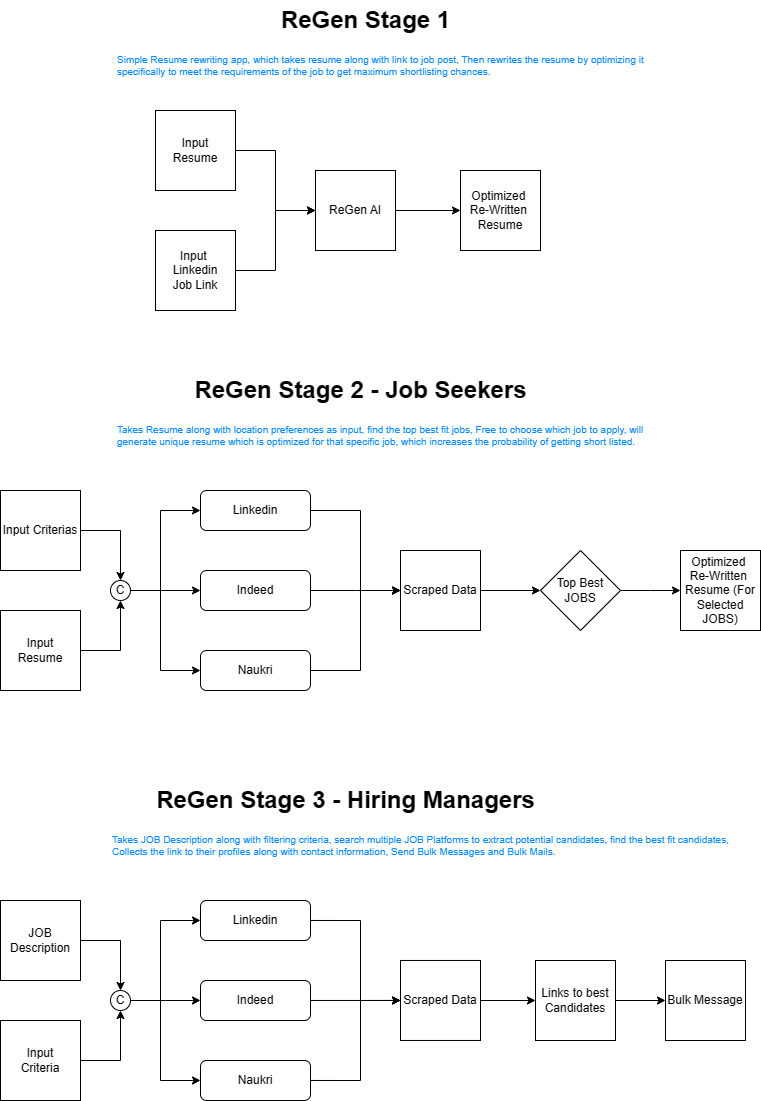

The diagram above was exported from draw.io. Its source (the exported page's mxGraphModel, read from the mxfile embedded in the PNG):
<mxGraphModel dx="1253" dy="711" grid="1" gridSize="10" guides="1" tooltips="1" connect="1" arrows="1" fold="1" page="1" pageScale="1" pageWidth="850" pageHeight="1100" math="0" shadow="0">
  <root>
    <mxCell id="0" />
    <mxCell id="1" parent="0" />
    <mxCell id="6a9c25DvWT7pFZT9xAfh-8" style="edgeStyle=orthogonalEdgeStyle;rounded=0;orthogonalLoop=1;jettySize=auto;html=1;" edge="1" parent="1" source="6a9c25DvWT7pFZT9xAfh-1" target="6a9c25DvWT7pFZT9xAfh-3">
      <mxGeometry relative="1" as="geometry" />
    </mxCell>
    <mxCell id="6a9c25DvWT7pFZT9xAfh-1" value="ReGen AI" style="whiteSpace=wrap;html=1;aspect=fixed;" vertex="1" parent="1">
      <mxGeometry x="360" y="200" width="80" height="80" as="geometry" />
    </mxCell>
    <mxCell id="6a9c25DvWT7pFZT9xAfh-2" value="ReGen Stage 1" style="text;strokeColor=none;fillColor=none;html=1;fontSize=24;fontStyle=1;verticalAlign=middle;align=center;" vertex="1" parent="1">
      <mxGeometry x="360" y="30" width="100" height="40" as="geometry" />
    </mxCell>
    <mxCell id="6a9c25DvWT7pFZT9xAfh-3" value="Optimized&amp;nbsp;&lt;br&gt;Re-Written&amp;nbsp;&lt;br&gt;Resume" style="whiteSpace=wrap;html=1;aspect=fixed;" vertex="1" parent="1">
      <mxGeometry x="505" y="200" width="80" height="80" as="geometry" />
    </mxCell>
    <mxCell id="6a9c25DvWT7pFZT9xAfh-6" style="edgeStyle=orthogonalEdgeStyle;rounded=0;orthogonalLoop=1;jettySize=auto;html=1;" edge="1" parent="1" source="6a9c25DvWT7pFZT9xAfh-4" target="6a9c25DvWT7pFZT9xAfh-1">
      <mxGeometry relative="1" as="geometry">
        <mxPoint x="320" y="310" as="targetPoint" />
        <Array as="points">
          <mxPoint x="320" y="180" />
          <mxPoint x="320" y="240" />
        </Array>
      </mxGeometry>
    </mxCell>
    <mxCell id="6a9c25DvWT7pFZT9xAfh-4" value="Input &lt;br&gt;Resume" style="whiteSpace=wrap;html=1;aspect=fixed;" vertex="1" parent="1">
      <mxGeometry x="200" y="140" width="80" height="80" as="geometry" />
    </mxCell>
    <mxCell id="6a9c25DvWT7pFZT9xAfh-7" style="edgeStyle=orthogonalEdgeStyle;rounded=0;orthogonalLoop=1;jettySize=auto;html=1;entryX=0;entryY=0.5;entryDx=0;entryDy=0;" edge="1" parent="1" source="6a9c25DvWT7pFZT9xAfh-5" target="6a9c25DvWT7pFZT9xAfh-1">
      <mxGeometry relative="1" as="geometry">
        <mxPoint x="320" y="120" as="targetPoint" />
        <Array as="points">
          <mxPoint x="320" y="300" />
          <mxPoint x="320" y="240" />
        </Array>
      </mxGeometry>
    </mxCell>
    <mxCell id="6a9c25DvWT7pFZT9xAfh-5" value="Input&amp;nbsp;&lt;br&gt;Linkedin&lt;br&gt;Job Link" style="whiteSpace=wrap;html=1;aspect=fixed;" vertex="1" parent="1">
      <mxGeometry x="200" y="260" width="80" height="80" as="geometry" />
    </mxCell>
    <mxCell id="6a9c25DvWT7pFZT9xAfh-10" value="ReGen Stage 2 - Job Seekers" style="text;strokeColor=none;fillColor=none;html=1;fontSize=24;fontStyle=1;verticalAlign=middle;align=center;" vertex="1" parent="1">
      <mxGeometry x="355" y="400" width="100" height="40" as="geometry" />
    </mxCell>
    <mxCell id="6a9c25DvWT7pFZT9xAfh-11" value="&lt;font style=&quot;font-weight: normal; font-size: 10px;&quot;&gt;Simple Resume rewriting app, which takes resume along with link to job post, Then rewrites the resume by optimizing it &lt;br style=&quot;font-size: 10px;&quot;&gt;specifically to meet the requirements of the job to get maximum shortlisting chances.&lt;/font&gt;" style="text;strokeColor=none;fillColor=none;html=1;fontSize=10;fontStyle=1;verticalAlign=bottom;align=left;horizontal=1;fontColor=#058AFF;" vertex="1" parent="1">
      <mxGeometry x="160" y="70" width="100" height="40" as="geometry" />
    </mxCell>
    <mxCell id="6a9c25DvWT7pFZT9xAfh-20" style="edgeStyle=orthogonalEdgeStyle;rounded=0;orthogonalLoop=1;jettySize=auto;html=1;entryX=0.5;entryY=1;entryDx=0;entryDy=0;" edge="1" parent="1" source="6a9c25DvWT7pFZT9xAfh-12" target="6a9c25DvWT7pFZT9xAfh-18">
      <mxGeometry relative="1" as="geometry">
        <mxPoint x="215" y="680" as="targetPoint" />
        <Array as="points">
          <mxPoint x="165" y="680" />
        </Array>
      </mxGeometry>
    </mxCell>
    <mxCell id="6a9c25DvWT7pFZT9xAfh-12" value="Input &lt;br&gt;Resume" style="whiteSpace=wrap;html=1;aspect=fixed;" vertex="1" parent="1">
      <mxGeometry x="45" y="640" width="80" height="80" as="geometry" />
    </mxCell>
    <mxCell id="6a9c25DvWT7pFZT9xAfh-19" style="edgeStyle=orthogonalEdgeStyle;rounded=0;orthogonalLoop=1;jettySize=auto;html=1;entryX=0.5;entryY=0;entryDx=0;entryDy=0;" edge="1" parent="1" source="6a9c25DvWT7pFZT9xAfh-14" target="6a9c25DvWT7pFZT9xAfh-18">
      <mxGeometry relative="1" as="geometry">
        <mxPoint x="215" y="560" as="targetPoint" />
        <Array as="points">
          <mxPoint x="165" y="560" />
        </Array>
      </mxGeometry>
    </mxCell>
    <mxCell id="6a9c25DvWT7pFZT9xAfh-14" value="Input Criterias" style="whiteSpace=wrap;html=1;aspect=fixed;" vertex="1" parent="1">
      <mxGeometry x="45" y="520" width="80" height="80" as="geometry" />
    </mxCell>
    <mxCell id="6a9c25DvWT7pFZT9xAfh-26" style="edgeStyle=orthogonalEdgeStyle;rounded=0;orthogonalLoop=1;jettySize=auto;html=1;entryX=0;entryY=0.5;entryDx=0;entryDy=0;" edge="1" parent="1" source="6a9c25DvWT7pFZT9xAfh-15" target="6a9c25DvWT7pFZT9xAfh-25">
      <mxGeometry relative="1" as="geometry">
        <mxPoint x="405" y="620" as="targetPoint" />
        <Array as="points">
          <mxPoint x="405" y="540" />
          <mxPoint x="405" y="620" />
        </Array>
      </mxGeometry>
    </mxCell>
    <mxCell id="6a9c25DvWT7pFZT9xAfh-15" value="Linkedin" style="rounded=1;whiteSpace=wrap;html=1;" vertex="1" parent="1">
      <mxGeometry x="245" y="520" width="110" height="40" as="geometry" />
    </mxCell>
    <mxCell id="6a9c25DvWT7pFZT9xAfh-28" style="edgeStyle=orthogonalEdgeStyle;rounded=0;orthogonalLoop=1;jettySize=auto;html=1;" edge="1" parent="1" source="6a9c25DvWT7pFZT9xAfh-16">
      <mxGeometry relative="1" as="geometry">
        <mxPoint x="445" y="620" as="targetPoint" />
      </mxGeometry>
    </mxCell>
    <mxCell id="6a9c25DvWT7pFZT9xAfh-16" value="Indeed" style="rounded=1;whiteSpace=wrap;html=1;" vertex="1" parent="1">
      <mxGeometry x="245" y="600" width="110" height="40" as="geometry" />
    </mxCell>
    <mxCell id="6a9c25DvWT7pFZT9xAfh-27" style="edgeStyle=orthogonalEdgeStyle;rounded=0;orthogonalLoop=1;jettySize=auto;html=1;entryX=0;entryY=0.5;entryDx=0;entryDy=0;" edge="1" parent="1" source="6a9c25DvWT7pFZT9xAfh-17" target="6a9c25DvWT7pFZT9xAfh-25">
      <mxGeometry relative="1" as="geometry">
        <mxPoint x="405" y="630" as="targetPoint" />
        <Array as="points">
          <mxPoint x="405" y="700" />
          <mxPoint x="405" y="620" />
        </Array>
      </mxGeometry>
    </mxCell>
    <mxCell id="6a9c25DvWT7pFZT9xAfh-17" value="Naukri" style="rounded=1;whiteSpace=wrap;html=1;" vertex="1" parent="1">
      <mxGeometry x="245" y="680" width="110" height="40" as="geometry" />
    </mxCell>
    <mxCell id="6a9c25DvWT7pFZT9xAfh-21" style="edgeStyle=orthogonalEdgeStyle;rounded=0;orthogonalLoop=1;jettySize=auto;html=1;entryX=0;entryY=0.5;entryDx=0;entryDy=0;" edge="1" parent="1" source="6a9c25DvWT7pFZT9xAfh-18" target="6a9c25DvWT7pFZT9xAfh-16">
      <mxGeometry relative="1" as="geometry" />
    </mxCell>
    <mxCell id="6a9c25DvWT7pFZT9xAfh-22" style="edgeStyle=orthogonalEdgeStyle;rounded=0;orthogonalLoop=1;jettySize=auto;html=1;entryX=0;entryY=0.5;entryDx=0;entryDy=0;" edge="1" parent="1" source="6a9c25DvWT7pFZT9xAfh-18" target="6a9c25DvWT7pFZT9xAfh-15">
      <mxGeometry relative="1" as="geometry">
        <mxPoint x="205" y="510.0000000000001" as="targetPoint" />
        <Array as="points">
          <mxPoint x="205" y="620" />
          <mxPoint x="205" y="540" />
        </Array>
      </mxGeometry>
    </mxCell>
    <mxCell id="6a9c25DvWT7pFZT9xAfh-23" style="edgeStyle=orthogonalEdgeStyle;rounded=0;orthogonalLoop=1;jettySize=auto;html=1;entryX=0;entryY=0.5;entryDx=0;entryDy=0;" edge="1" parent="1" source="6a9c25DvWT7pFZT9xAfh-18" target="6a9c25DvWT7pFZT9xAfh-17">
      <mxGeometry relative="1" as="geometry">
        <mxPoint x="205" y="740" as="targetPoint" />
        <Array as="points">
          <mxPoint x="205" y="620" />
          <mxPoint x="205" y="700" />
        </Array>
      </mxGeometry>
    </mxCell>
    <mxCell id="6a9c25DvWT7pFZT9xAfh-18" value="C" style="ellipse;whiteSpace=wrap;html=1;aspect=fixed;" vertex="1" parent="1">
      <mxGeometry x="155" y="610" width="20" height="20" as="geometry" />
    </mxCell>
    <mxCell id="6a9c25DvWT7pFZT9xAfh-30" style="edgeStyle=orthogonalEdgeStyle;rounded=0;orthogonalLoop=1;jettySize=auto;html=1;entryX=0;entryY=0.5;entryDx=0;entryDy=0;" edge="1" parent="1" source="6a9c25DvWT7pFZT9xAfh-25" target="6a9c25DvWT7pFZT9xAfh-29">
      <mxGeometry relative="1" as="geometry" />
    </mxCell>
    <mxCell id="6a9c25DvWT7pFZT9xAfh-25" value="Scraped Data" style="whiteSpace=wrap;html=1;aspect=fixed;" vertex="1" parent="1">
      <mxGeometry x="445" y="580" width="80" height="80" as="geometry" />
    </mxCell>
    <mxCell id="6a9c25DvWT7pFZT9xAfh-31" style="edgeStyle=orthogonalEdgeStyle;rounded=0;orthogonalLoop=1;jettySize=auto;html=1;" edge="1" parent="1" source="6a9c25DvWT7pFZT9xAfh-29">
      <mxGeometry relative="1" as="geometry">
        <mxPoint x="725" y="620" as="targetPoint" />
      </mxGeometry>
    </mxCell>
    <mxCell id="6a9c25DvWT7pFZT9xAfh-29" value="Top Best JOBS" style="rhombus;whiteSpace=wrap;html=1;" vertex="1" parent="1">
      <mxGeometry x="585" y="580" width="80" height="80" as="geometry" />
    </mxCell>
    <mxCell id="6a9c25DvWT7pFZT9xAfh-32" value="Optimized&amp;nbsp;&lt;br&gt;Re-Written&amp;nbsp;&lt;br&gt;Resume (For Selected JOBS)" style="whiteSpace=wrap;html=1;aspect=fixed;" vertex="1" parent="1">
      <mxGeometry x="725" y="580" width="80" height="80" as="geometry" />
    </mxCell>
    <mxCell id="6a9c25DvWT7pFZT9xAfh-33" value="&lt;span style=&quot;font-weight: 400;&quot;&gt;Takes Resume along with location preferences as input, find the top best fit jobs, Free to choose which job to apply, will&lt;br&gt;generate unique resume which is optimized for that specific job, which increases the probability of getting short listed.&lt;br&gt;&lt;/span&gt;" style="text;strokeColor=none;fillColor=none;html=1;fontSize=10;fontStyle=1;verticalAlign=bottom;align=left;horizontal=1;fontColor=#058AFF;" vertex="1" parent="1">
      <mxGeometry x="160" y="440" width="100" height="40" as="geometry" />
    </mxCell>
    <mxCell id="6a9c25DvWT7pFZT9xAfh-36" value="ReGen Stage 3 - Hiring Managers" style="text;strokeColor=none;fillColor=none;html=1;fontSize=24;fontStyle=1;verticalAlign=middle;align=center;" vertex="1" parent="1">
      <mxGeometry x="340" y="810" width="100" height="40" as="geometry" />
    </mxCell>
    <mxCell id="6a9c25DvWT7pFZT9xAfh-39" style="edgeStyle=orthogonalEdgeStyle;rounded=0;orthogonalLoop=1;jettySize=auto;html=1;entryX=0.5;entryY=1;entryDx=0;entryDy=0;" edge="1" parent="1" source="6a9c25DvWT7pFZT9xAfh-40" target="6a9c25DvWT7pFZT9xAfh-46">
      <mxGeometry relative="1" as="geometry">
        <mxPoint x="215" y="1090" as="targetPoint" />
        <Array as="points">
          <mxPoint x="165" y="1090" />
        </Array>
      </mxGeometry>
    </mxCell>
    <mxCell id="6a9c25DvWT7pFZT9xAfh-40" value="Input &lt;br&gt;Criteria" style="whiteSpace=wrap;html=1;aspect=fixed;" vertex="1" parent="1">
      <mxGeometry x="45" y="1050" width="80" height="80" as="geometry" />
    </mxCell>
    <mxCell id="6a9c25DvWT7pFZT9xAfh-41" style="edgeStyle=orthogonalEdgeStyle;rounded=0;orthogonalLoop=1;jettySize=auto;html=1;entryX=0.5;entryY=0;entryDx=0;entryDy=0;" edge="1" parent="1" source="6a9c25DvWT7pFZT9xAfh-42" target="6a9c25DvWT7pFZT9xAfh-46">
      <mxGeometry relative="1" as="geometry">
        <mxPoint x="215" y="970" as="targetPoint" />
        <Array as="points">
          <mxPoint x="165" y="970" />
        </Array>
      </mxGeometry>
    </mxCell>
    <mxCell id="6a9c25DvWT7pFZT9xAfh-42" value="JOB Description" style="whiteSpace=wrap;html=1;aspect=fixed;" vertex="1" parent="1">
      <mxGeometry x="45" y="930" width="80" height="80" as="geometry" />
    </mxCell>
    <mxCell id="6a9c25DvWT7pFZT9xAfh-43" style="edgeStyle=orthogonalEdgeStyle;rounded=0;orthogonalLoop=1;jettySize=auto;html=1;entryX=0;entryY=0.5;entryDx=0;entryDy=0;" edge="1" parent="1" source="6a9c25DvWT7pFZT9xAfh-46">
      <mxGeometry relative="1" as="geometry">
        <mxPoint x="245" y="1030" as="targetPoint" />
      </mxGeometry>
    </mxCell>
    <mxCell id="6a9c25DvWT7pFZT9xAfh-44" style="edgeStyle=orthogonalEdgeStyle;rounded=0;orthogonalLoop=1;jettySize=auto;html=1;entryX=0;entryY=0.5;entryDx=0;entryDy=0;" edge="1" parent="1" source="6a9c25DvWT7pFZT9xAfh-46">
      <mxGeometry relative="1" as="geometry">
        <mxPoint x="245" y="950" as="targetPoint" />
        <Array as="points">
          <mxPoint x="205" y="1030" />
          <mxPoint x="205" y="950" />
        </Array>
      </mxGeometry>
    </mxCell>
    <mxCell id="6a9c25DvWT7pFZT9xAfh-45" style="edgeStyle=orthogonalEdgeStyle;rounded=0;orthogonalLoop=1;jettySize=auto;html=1;entryX=0;entryY=0.5;entryDx=0;entryDy=0;" edge="1" parent="1" source="6a9c25DvWT7pFZT9xAfh-46">
      <mxGeometry relative="1" as="geometry">
        <mxPoint x="245" y="1110" as="targetPoint" />
        <Array as="points">
          <mxPoint x="205" y="1030" />
          <mxPoint x="205" y="1110" />
        </Array>
      </mxGeometry>
    </mxCell>
    <mxCell id="6a9c25DvWT7pFZT9xAfh-46" value="C" style="ellipse;whiteSpace=wrap;html=1;aspect=fixed;" vertex="1" parent="1">
      <mxGeometry x="155" y="1020" width="20" height="20" as="geometry" />
    </mxCell>
    <mxCell id="6a9c25DvWT7pFZT9xAfh-47" value="Linkedin" style="rounded=1;whiteSpace=wrap;html=1;" vertex="1" parent="1">
      <mxGeometry x="245" y="930" width="110" height="40" as="geometry" />
    </mxCell>
    <mxCell id="6a9c25DvWT7pFZT9xAfh-48" value="Indeed" style="rounded=1;whiteSpace=wrap;html=1;" vertex="1" parent="1">
      <mxGeometry x="245" y="1010" width="110" height="40" as="geometry" />
    </mxCell>
    <mxCell id="6a9c25DvWT7pFZT9xAfh-49" value="Naukri" style="rounded=1;whiteSpace=wrap;html=1;" vertex="1" parent="1">
      <mxGeometry x="245" y="1090" width="110" height="40" as="geometry" />
    </mxCell>
    <mxCell id="6a9c25DvWT7pFZT9xAfh-56" style="edgeStyle=orthogonalEdgeStyle;rounded=0;orthogonalLoop=1;jettySize=auto;html=1;entryX=0;entryY=0.5;entryDx=0;entryDy=0;" edge="1" parent="1" target="6a9c25DvWT7pFZT9xAfh-59">
      <mxGeometry relative="1" as="geometry">
        <mxPoint x="405" y="1029.97" as="targetPoint" />
        <mxPoint x="355" y="949.97" as="sourcePoint" />
        <Array as="points">
          <mxPoint x="405" y="949.97" />
          <mxPoint x="405" y="1029.97" />
        </Array>
      </mxGeometry>
    </mxCell>
    <mxCell id="6a9c25DvWT7pFZT9xAfh-57" style="edgeStyle=orthogonalEdgeStyle;rounded=0;orthogonalLoop=1;jettySize=auto;html=1;" edge="1" parent="1">
      <mxGeometry relative="1" as="geometry">
        <mxPoint x="445" y="1029.97" as="targetPoint" />
        <mxPoint x="355" y="1029.97" as="sourcePoint" />
      </mxGeometry>
    </mxCell>
    <mxCell id="6a9c25DvWT7pFZT9xAfh-58" style="edgeStyle=orthogonalEdgeStyle;rounded=0;orthogonalLoop=1;jettySize=auto;html=1;entryX=0;entryY=0.5;entryDx=0;entryDy=0;" edge="1" parent="1" target="6a9c25DvWT7pFZT9xAfh-59">
      <mxGeometry relative="1" as="geometry">
        <mxPoint x="405" y="1039.97" as="targetPoint" />
        <mxPoint x="355" y="1109.97" as="sourcePoint" />
        <Array as="points">
          <mxPoint x="405" y="1109.97" />
          <mxPoint x="405" y="1029.97" />
        </Array>
      </mxGeometry>
    </mxCell>
    <mxCell id="6a9c25DvWT7pFZT9xAfh-61" style="edgeStyle=orthogonalEdgeStyle;rounded=0;orthogonalLoop=1;jettySize=auto;html=1;entryX=0;entryY=0.5;entryDx=0;entryDy=0;" edge="1" parent="1" source="6a9c25DvWT7pFZT9xAfh-59" target="6a9c25DvWT7pFZT9xAfh-60">
      <mxGeometry relative="1" as="geometry" />
    </mxCell>
    <mxCell id="6a9c25DvWT7pFZT9xAfh-59" value="Scraped Data" style="whiteSpace=wrap;html=1;aspect=fixed;" vertex="1" parent="1">
      <mxGeometry x="445" y="989.97" width="80" height="80" as="geometry" />
    </mxCell>
    <mxCell id="6a9c25DvWT7pFZT9xAfh-63" style="edgeStyle=orthogonalEdgeStyle;rounded=0;orthogonalLoop=1;jettySize=auto;html=1;entryX=0;entryY=0.5;entryDx=0;entryDy=0;" edge="1" parent="1" source="6a9c25DvWT7pFZT9xAfh-60" target="6a9c25DvWT7pFZT9xAfh-62">
      <mxGeometry relative="1" as="geometry" />
    </mxCell>
    <mxCell id="6a9c25DvWT7pFZT9xAfh-60" value="Links to best Candidates" style="whiteSpace=wrap;html=1;aspect=fixed;" vertex="1" parent="1">
      <mxGeometry x="580" y="990" width="80" height="80" as="geometry" />
    </mxCell>
    <mxCell id="6a9c25DvWT7pFZT9xAfh-62" value="Bulk Message" style="whiteSpace=wrap;html=1;aspect=fixed;" vertex="1" parent="1">
      <mxGeometry x="710" y="990" width="80" height="80" as="geometry" />
    </mxCell>
    <mxCell id="6a9c25DvWT7pFZT9xAfh-64" value="&lt;span style=&quot;font-weight: 400;&quot;&gt;Takes JOB Description along with filtering criteria, search multiple JOB Platforms to extract potential candidates, find the best fit candidates,&lt;br&gt;Collects the link to their profiles along with contact information, Send Bulk Messages and Bulk Mails.&lt;br&gt;&lt;/span&gt;" style="text;strokeColor=none;fillColor=none;html=1;fontSize=10;fontStyle=1;verticalAlign=bottom;align=left;horizontal=1;fontColor=#058AFF;" vertex="1" parent="1">
      <mxGeometry x="155" y="850" width="100" height="40" as="geometry" />
    </mxCell>
  </root>
</mxGraphModel>